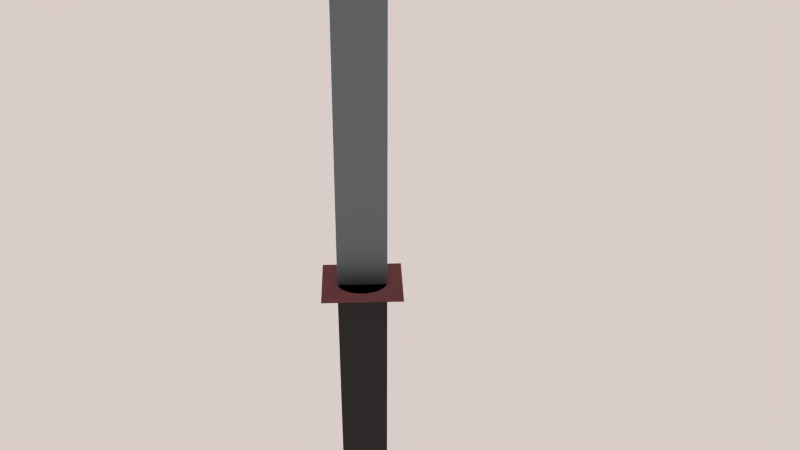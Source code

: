 # Source: Sword.blend  (saved by Blender 2.69.0; exported with 4.5.12 LTS)
import bpy
from mathutils import Matrix  # noqa: F401  (used for matrix-valued properties, if any)

bpy.ops.wm.read_factory_settings(use_empty=True)
scene = bpy.context.scene
scene.name = 'Scene'

# ---- collections
col_collection_1 = bpy.data.collections.new('Collection 1'); scene.collection.children.link(col_collection_1)

# ---- materials (node trees are filled in below, after node groups)
mat_material_002 = bpy.data.materials.new('Material.002')
mat_material_002.alpha_threshold = 0.0
mat_material_002.roughness = 0.5
mat_material_002.line_color = (0.0, 0.0, 0.0, 1.0)
mat_material_001 = bpy.data.materials.new('Material.001')
mat_material_001.alpha_threshold = 0.0
mat_material_001.roughness = 0.5
mat_material_001.line_color = (0.0, 0.0, 0.0, 1.0)
mat_material = bpy.data.materials.new('Material')
mat_material.alpha_threshold = 0.0
mat_material.roughness = 0.5
mat_material.line_color = (0.0, 0.0, 0.0, 1.0)

# ---- material node trees
mat_material_002.use_nodes = True; mat_material_002.node_tree.nodes.clear()
_N = mat_material_002.node_tree.nodes; _L = mat_material_002.node_tree.links
n0 = _N.new('ShaderNodeOutputMaterial'); n0.name = 'Material Output'; n0.location = (300, 300)
n1 = _N.new('ShaderNodeBsdfDiffuse'); n1.name = 'Diffuse BSDF'; n1.location = (10, 300)
n1.inputs[0].default_value = (0.03741, 0.03741, 0.03741, 1.0)
_L.new(n1.outputs[0], n0.inputs[0])
n0.is_active_output = True
mat_material_001.use_nodes = True; mat_material_001.node_tree.nodes.clear()
_N = mat_material_001.node_tree.nodes; _L = mat_material_001.node_tree.links
n0 = _N.new('ShaderNodeOutputMaterial'); n0.name = 'Material Output'; n0.location = (300, 300)
n1 = _N.new('ShaderNodeBsdfSheen'); n1.name = 'Velvet BSDF'; n1.location = (110, 300)
n1.distribution = 'ASHIKHMIN'
n1.inputs[0].default_value = (0.3032, 0.1128, 0.1244, 1.0)
n1.inputs[1].default_value = 1.0
_L.new(n1.outputs[0], n0.inputs[0])
n0.is_active_output = True
mat_material.use_nodes = True; mat_material.node_tree.nodes.clear()
_N = mat_material.node_tree.nodes; _L = mat_material.node_tree.links
n0 = _N.new('ShaderNodeOutputMaterial'); n0.name = 'Material Output'; n0.location = (300, 300)
n1 = _N.new('ShaderNodeBsdfAnisotropic'); n1.name = 'Glossy BSDF'; n1.location = (100, 300)
n1.distribution = 'GGX'
n1.inputs[0].default_value = (0.1788, 0.2119, 0.2266, 1.0)
n1.inputs[1].default_value = 0.5158
_L.new(n1.outputs[0], n0.inputs[0])
n0.is_active_output = True

# ---- world
world_world = bpy.data.worlds.new('World'); scene.world = world_world
world_world.color = (0.6982, 0.6106, 0.5839)
world_world.use_sun_shadow = False
world_world.sun_shadow_jitter_overblur = 0.0
world_world.cycles.sampling_method = 'MANUAL'
world_world.cycles.sample_map_resolution = 256

# ---- cameras
cam_camera = bpy.data.cameras.new('Camera')
cam_camera.clip_end = 100.0
cam_camera.lens = 35.0
cam_camera.sensor_width = 32.0
cam_camera.sensor_height = 18.0
cam_camera.dof.focus_distance = 0.0

# ---- lights
light_hemi = bpy.data.lights.new('Hemi', 'SUN')
light_hemi.transmission_factor = 0.0
light_hemi.angle = 0.1993
light_hemi.energy = 0.6
light_hemi.shadow_buffer_clip_start = 0.5
light_hemi.shadow_soft_size = 0.1
light_hemi.shadow_cascade_max_distance = 1000.0
light_hemi.cycles.use_multiple_importance_sampling = False

# ---- meshes
me_cylinder = bpy.data.meshes.new('Cylinder')
me_cylinder.from_pydata([(0.0, 1.0, 11.36), (0.1951, 0.9808, 11.36), (0.3827, 0.9239, 11.36), (0.5556, 0.8315, 11.36), (0.7071, 0.7071, 11.36), (0.8315, 0.5556, 11.36), (0.9239, 0.3827, 11.36), (0.9808, 0.1951, 11.36), (1.0, 7.55e-08, 11.36), (0.9808, -0.1951, 11.36), (0.9239, -0.3827, 11.36), (0.8315, -0.5556, 11.36), (0.7071, -0.7071, 11.36), (0.5556, -0.8315, 11.36), (0.3827, -0.9239, 11.36), (0.1951, -0.9808, 11.36), (-3.258e-07, -1.0, 11.36), (-0.1951, -0.9808, 11.36), (-0.3827, -0.9239, 11.36), (-0.5556, -0.8315, 11.36), (-0.7071, -0.7071, 11.36), (-0.8315, -0.5556, 11.36), (-0.9239, -0.3827, 11.36), (-0.9808, -0.1951, 11.36), (-1.0, 9.656e-07, 11.36), (-0.9808, 0.1951, 11.36), (-0.9239, 0.3827, 11.36), (-0.8315, 0.5556, 11.36), (-0.7071, 0.7071, 11.36), (-0.5556, 0.8315, 11.36), (-0.3827, 0.9239, 11.36), (-0.1951, 0.9808, 11.36), (0.0, 1.779, 11.36), (1.604, 1.779, 11.36), (1.604, -1.761, 11.36), (-1.604, -1.761, 11.36), (-1.604, 1.787, 11.36), (0.9808, 0.1951, 11.36), (1.0, 7.55e-08, 11.36), (0.9808, -0.1951, 11.36), (-0.9808, -0.1951, 11.36), (-1.0, 9.656e-07, 11.36), (-0.9808, 0.1951, 11.36), (0.804, 0.1951, 44.75), (0.8232, 7.55e-08, 44.75), (0.804, -0.1951, 44.75), (-0.9808, -0.1951, 44.75), (-1.0, 9.656e-07, 44.75), (-0.9808, 0.1951, 44.75), (0.4778, -7.179e-08, 73.08), (-0.8716, -0.207, 75.96), (-0.8861, 1.351e-06, 75.96), (-0.8716, 0.207, 75.96), (0.0, 1.0, -1.0), (0.0, 1.0, 11.36), (0.1951, 0.9808, -1.0), (0.1951, 0.9808, 11.36), (0.3827, 0.9239, -1.0), (0.3827, 0.9239, 11.36), (0.5556, 0.8315, -1.0), (0.5556, 0.8315, 11.36), (0.7071, 0.7071, -1.0), (0.7071, 0.7071, 11.36), (0.8315, 0.5556, -1.0), (0.8315, 0.5556, 11.36), (0.9239, 0.3827, -1.0), (0.9239, 0.3827, 11.36), (0.9808, 0.1951, -1.0), (0.9808, 0.1951, 11.36), (1.0, 7.55e-08, -1.0), (1.0, 7.55e-08, 11.36), (0.9808, -0.1951, -1.0), (0.9808, -0.1951, 11.36), (0.9239, -0.3827, -1.0), (0.9239, -0.3827, 11.36), (0.8315, -0.5556, -1.0), (0.8315, -0.5556, 11.36), (0.7071, -0.7071, -1.0), (0.7071, -0.7071, 11.36), (0.5556, -0.8315, -1.0), (0.5556, -0.8315, 11.36), (0.3827, -0.9239, -1.0), (0.3827, -0.9239, 11.36), (0.1951, -0.9808, -1.0), (0.1951, -0.9808, 11.36), (-3.258e-07, -1.0, -1.0), (-3.258e-07, -1.0, 11.36), (-0.1951, -0.9808, -1.0), (-0.1951, -0.9808, 11.36), (-0.3827, -0.9239, -1.0), (-0.3827, -0.9239, 11.36), (-0.5556, -0.8315, -1.0), (-0.5556, -0.8315, 11.36), (-0.7071, -0.7071, -1.0), (-0.7071, -0.7071, 11.36), (-0.8315, -0.5556, -1.0), (-0.8315, -0.5556, 11.36), (-0.9239, -0.3827, -1.0), (-0.9239, -0.3827, 11.36), (-0.9808, -0.1951, -1.0), (-0.9808, -0.1951, 11.36), (-1.0, 9.656e-07, -1.0), (-1.0, 9.656e-07, 11.36), (-0.9808, 0.1951, -1.0), (-0.9808, 0.1951, 11.36), (-0.9239, 0.3827, -1.0), (-0.9239, 0.3827, 11.36), (-0.8315, 0.5556, -1.0), (-0.8315, 0.5556, 11.36), (-0.7071, 0.7071, -1.0), (-0.7071, 0.7071, 11.36), (-0.5556, 0.8315, -1.0), (-0.5556, 0.8315, 11.36), (-0.3827, 0.9239, -1.0), (-0.3827, 0.9239, 11.36), (-0.1951, 0.9808, -1.0), (-0.1951, 0.9808, 11.36)], [(0, 32)], [(1, 0, 31, 30, 29, 28, 27, 26, 25, 24, 23, 22, 21, 20, 19, 18, 17, 16, 15, 14, 13, 12, 11, 10, 9, 8, 7, 6, 5, 4, 3, 2), (32, 36, 35, 34, 33), (39, 40, 46, 45), (42, 37, 43, 48), (41, 42, 48, 47), (40, 41, 47, 46), (38, 39, 45, 44), (37, 38, 44, 43), (48, 43, 49, 52), (47, 48, 52, 51), (46, 47, 51, 50), (45, 46, 50, 49), (49, 50, 51, 52), (44, 45, 49), (43, 44, 49), (53, 54, 56, 55), (55, 56, 58, 57), (57, 58, 60, 59), (59, 60, 62, 61), (61, 62, 64, 63), (63, 64, 66, 65), (65, 66, 68, 67), (67, 68, 70, 69), (69, 70, 72, 71), (71, 72, 74, 73), (73, 74, 76, 75), (75, 76, 78, 77), (77, 78, 80, 79), (79, 80, 82, 81), (81, 82, 84, 83), (83, 84, 86, 85), (85, 86, 88, 87), (87, 88, 90, 89), (89, 90, 92, 91), (91, 92, 94, 93), (93, 94, 96, 95), (95, 96, 98, 97), (97, 98, 100, 99), (99, 100, 102, 101), (101, 102, 104, 103), (103, 104, 106, 105), (105, 106, 108, 107), (107, 108, 110, 109), (109, 110, 112, 111), (111, 112, 114, 113), (115, 116, 54, 53), (113, 114, 116, 115), (53, 55, 57, 59, 61, 63, 65, 67, 69, 71, 73, 75, 77, 79, 81, 83, 85, 87, 89, 91, 93, 95, 97, 99, 101, 103, 105, 107, 109, 111, 113, 115)])
me_cylinder.polygons.foreach_set('material_index', [1, 1, 2, 2, 2, 2, 2, 2, 2, 2, 2, 2, 2, 2, 2, 0, 0, 0, 0, 0, 0, 0, 0, 0, 0, 0, 0, 0, 0, 0, 0, 0, 0, 0, 0, 0, 0, 0, 0, 0, 0, 0, 0, 0, 0, 0, 0, 0])
me_cylinder.materials.append(mat_material_002)
me_cylinder.materials.append(mat_material_001)
me_cylinder.materials.append(mat_material)
me_cylinder.use_remesh_preserve_volume = False
me_cylinder.use_remesh_preserve_attributes = False
me_cylinder.use_mirror_vertex_groups = False
me_cylinder.update()

# ---- objects
ob_hemi = bpy.data.objects.new('Hemi', light_hemi)
ob_camera = bpy.data.objects.new('Camera', cam_camera)
ob_sword = bpy.data.objects.new('Sword', me_cylinder)

# ---- transforms, parenting, visibility, modifiers, constraints
ob_hemi.location = (0.0, 5.28, 24.57)
ob_hemi.lineart.crease_threshold = 0.0
ob_camera.location = (0.01495, 8.766, 9.479)
ob_camera.rotation_euler = (0.9983, -0.009207, -3.19)
ob_camera.lineart.crease_threshold = 0.0
ob_sword.location = (0.0, 0.0, 0.252)
ob_sword.scale = (0.3117, 0.2259, 0.2401)
ob_sword.lineart.crease_threshold = 0.0

# ---- collection membership
col_collection_1.objects.link(ob_hemi)
col_collection_1.objects.link(ob_camera)
col_collection_1.objects.link(ob_sword)

# ---- scene / render settings (as saved in the file)
scene.camera = ob_camera
scene.frame_start = 1; scene.frame_end = 250; scene.frame_set(1)
scene.render.engine = 'CYCLES'
scene.render.image_settings.compression = 90
scene.render.resolution_percentage = 50
scene.render.dither_intensity = 0.0
scene.cycles.use_denoising = False
scene.cycles.samples = 10
scene.cycles.sampling_pattern = 'TABULATED_SOBOL'
scene.cycles.light_sampling_threshold = 0.0
scene.cycles.use_adaptive_sampling = False
scene.cycles.use_light_tree = False
scene.cycles.blur_glossy = 0.0
scene.cycles.volume_bounces = 1
scene.cycles.pixel_filter_type = 'GAUSSIAN'
scene.cycles.sample_clamp_indirect = 0.0
scene.view_settings.view_transform = 'Standard'
bpy.context.view_layer.update()
